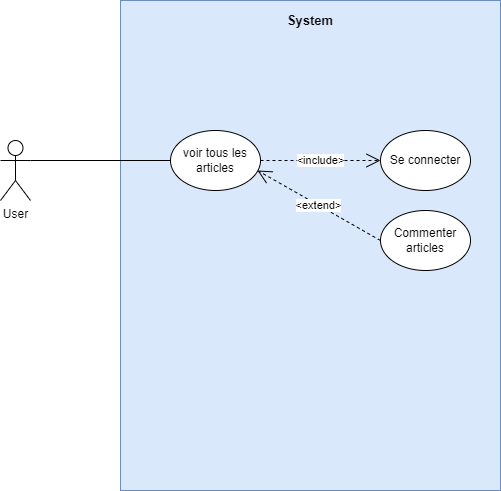

The diagram above was exported from draw.io. Its source (the exported page's mxGraphModel, read from the mxfile embedded in the PNG):
<mxGraphModel dx="1038" dy="489" grid="1" gridSize="10" guides="1" tooltips="1" connect="1" arrows="1" fold="1" page="1" pageScale="1" pageWidth="827" pageHeight="1169" math="0" shadow="0">
  <root>
    <mxCell id="0" />
    <mxCell id="1" parent="0" />
    <mxCell id="KqEXn-QpzjAdDcins-BV-15" value="" style="rounded=0;whiteSpace=wrap;html=1;fillColor=#dae8fc;strokeColor=#6c8ebf;" vertex="1" parent="1">
      <mxGeometry x="240" y="10" width="380" height="490" as="geometry" />
    </mxCell>
    <mxCell id="KqEXn-QpzjAdDcins-BV-1" value="User" style="shape=umlActor;verticalLabelPosition=bottom;verticalAlign=top;html=1;outlineConnect=0;" vertex="1" parent="1">
      <mxGeometry x="120" y="150" width="30" height="60" as="geometry" />
    </mxCell>
    <mxCell id="KqEXn-QpzjAdDcins-BV-2" value="voir tous les articles" style="ellipse;whiteSpace=wrap;html=1;" vertex="1" parent="1">
      <mxGeometry x="290" y="140" width="90" height="60" as="geometry" />
    </mxCell>
    <mxCell id="KqEXn-QpzjAdDcins-BV-3" value="" style="endArrow=none;html=1;exitX=1;exitY=0.3333333333333333;exitDx=0;exitDy=0;exitPerimeter=0;entryX=0;entryY=0.5;entryDx=0;entryDy=0;" edge="1" parent="1" source="KqEXn-QpzjAdDcins-BV-1" target="KqEXn-QpzjAdDcins-BV-2">
      <mxGeometry width="50" height="50" relative="1" as="geometry">
        <mxPoint x="390" y="310" as="sourcePoint" />
        <mxPoint x="440" y="260" as="targetPoint" />
      </mxGeometry>
    </mxCell>
    <mxCell id="KqEXn-QpzjAdDcins-BV-4" value="&amp;lt;include&amp;gt;" style="endArrow=open;endSize=12;dashed=1;html=1;exitX=1;exitY=0.5;exitDx=0;exitDy=0;" edge="1" parent="1" source="KqEXn-QpzjAdDcins-BV-2">
      <mxGeometry width="160" relative="1" as="geometry">
        <mxPoint x="390.00000000000017" y="97.82000000000005" as="sourcePoint" />
        <mxPoint x="500" y="170" as="targetPoint" />
      </mxGeometry>
    </mxCell>
    <mxCell id="KqEXn-QpzjAdDcins-BV-6" value="&lt;b&gt;&lt;font style=&quot;font-size: 13px&quot;&gt;System&lt;/font&gt;&lt;/b&gt;" style="text;html=1;strokeColor=none;fillColor=none;align=center;verticalAlign=middle;whiteSpace=wrap;rounded=0;" vertex="1" parent="1">
      <mxGeometry x="410" y="20" width="40" height="20" as="geometry" />
    </mxCell>
    <mxCell id="KqEXn-QpzjAdDcins-BV-7" value="Se connecter" style="ellipse;whiteSpace=wrap;html=1;" vertex="1" parent="1">
      <mxGeometry x="500" y="140" width="90" height="60" as="geometry" />
    </mxCell>
    <mxCell id="KqEXn-QpzjAdDcins-BV-11" value="&amp;lt;extend&amp;gt;" style="endArrow=open;endSize=12;dashed=1;html=1;entryX=0.749;entryY=0.957;entryDx=0;entryDy=0;entryPerimeter=0;exitX=0;exitY=0.5;exitDx=0;exitDy=0;" edge="1" parent="1" source="KqEXn-QpzjAdDcins-BV-12">
      <mxGeometry width="160" relative="1" as="geometry">
        <mxPoint x="475" y="250" as="sourcePoint" />
        <mxPoint x="376.9999999999998" y="180" as="targetPoint" />
      </mxGeometry>
    </mxCell>
    <mxCell id="KqEXn-QpzjAdDcins-BV-12" value="Commenter articles" style="ellipse;whiteSpace=wrap;html=1;" vertex="1" parent="1">
      <mxGeometry x="500" y="220" width="90" height="60" as="geometry" />
    </mxCell>
  </root>
</mxGraphModel>